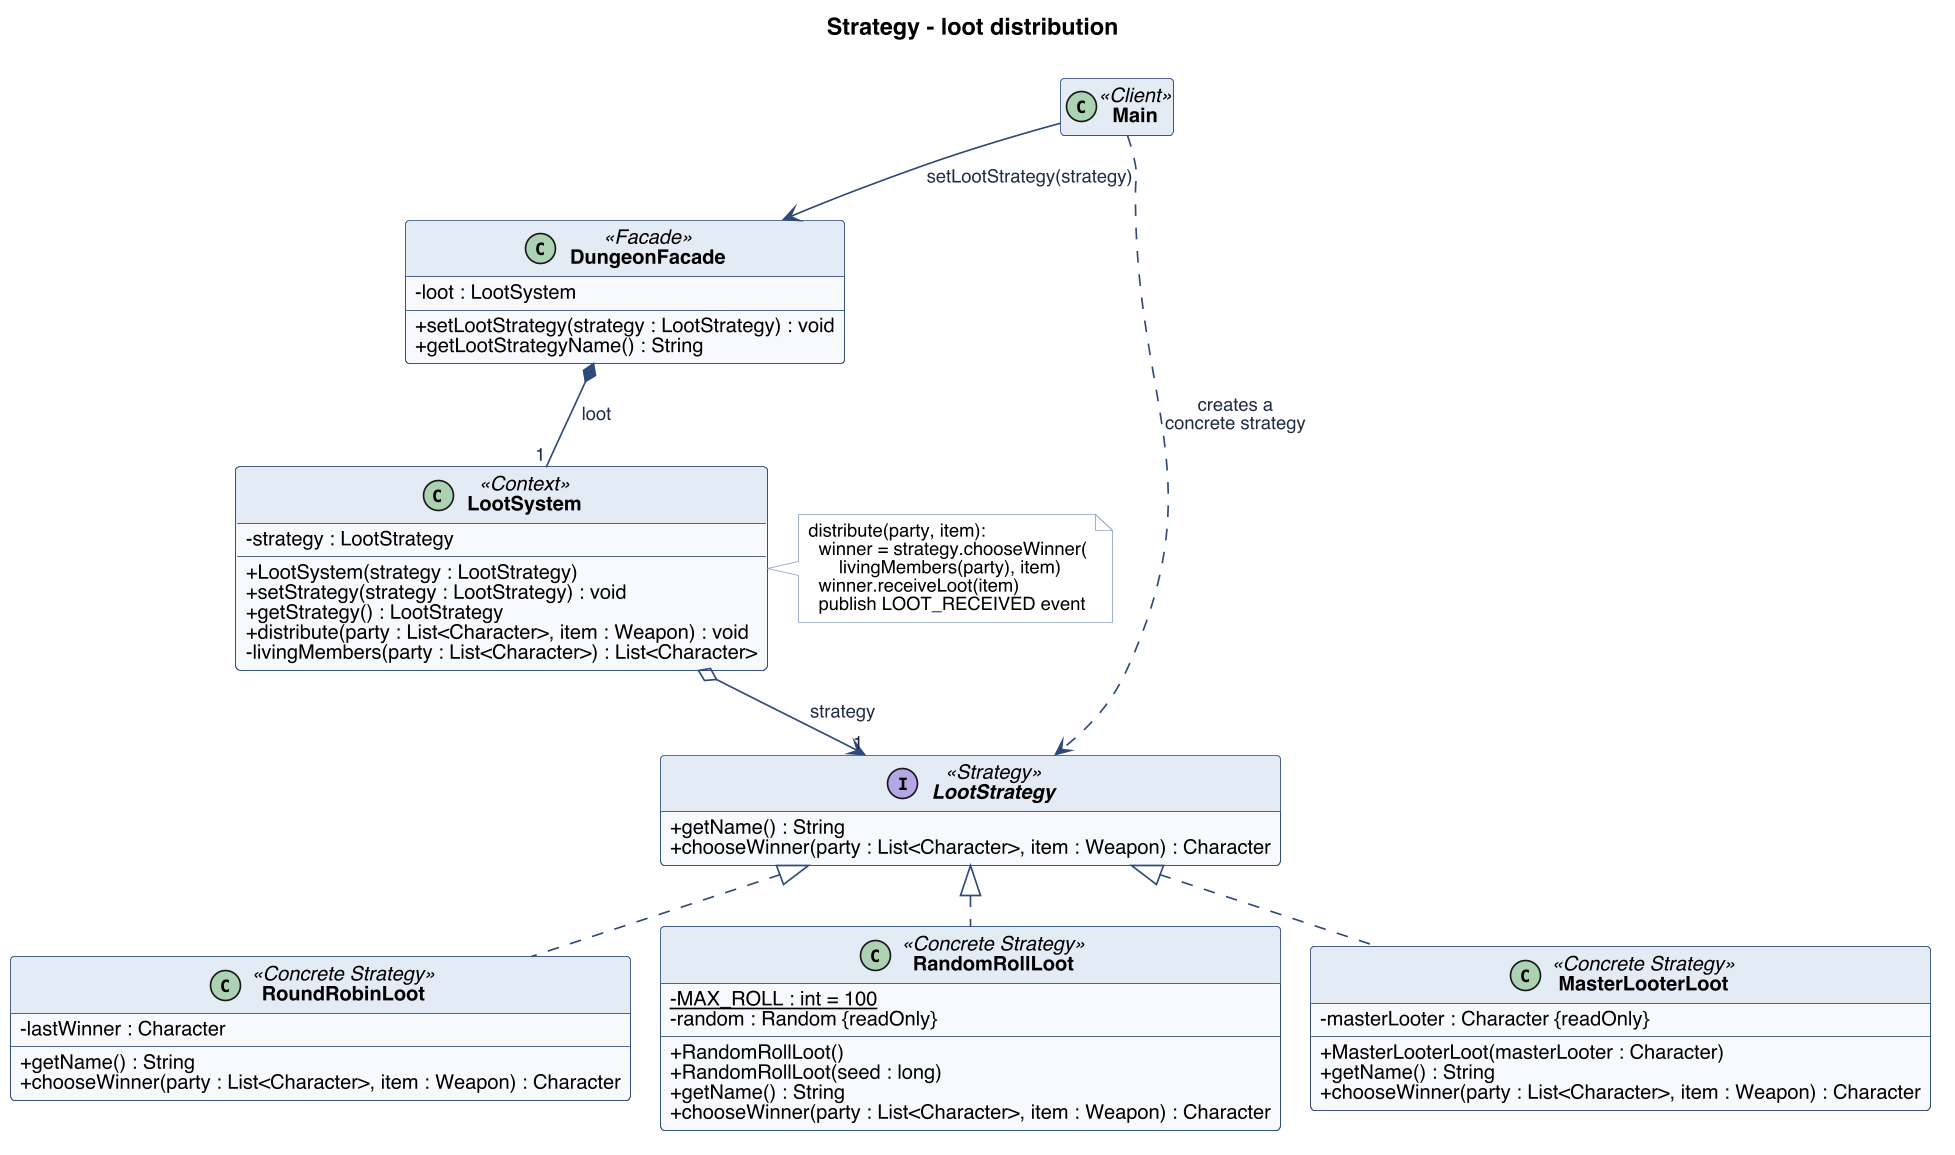

The diagram above was rendered by PlantUML. Its source (embedded in the PNG):
@startuml strategy
!pragma layout smetana
skinparam dpi 160
skinparam shadowing false
skinparam defaultFontName Helvetica
skinparam defaultFontSize 12
skinparam classAttributeIconSize 0
skinparam classBackgroundColor #F7F9FC
skinparam classBorderColor #2F4A7A
skinparam classHeaderBackgroundColor #E3EAF5
skinparam classFontStyle bold
skinparam stereotypeFontColor #2F4A7A
skinparam ArrowColor #2F4A7A
skinparam ArrowFontColor #1F2D45
skinparam ArrowFontSize 11
skinparam packageBorderColor #2F4A7A
skinparam packageBackgroundColor #FFFFFF
skinparam packageFontColor #2F4A7A
skinparam noteBackgroundColor #FFFFFF
skinparam noteBorderColor #8FA3C4
skinparam noteFontSize 11
skinparam circledCharacterFontSize 10
skinparam circledCharacterRadius 9
hide empty members

title Strategy - loot distribution

class Main <<Client>>
hide Main members

class DungeonFacade <<Facade>> {
  - loot : LootSystem
  + setLootStrategy(strategy : LootStrategy) : void
  + getLootStrategyName() : String
}

class LootSystem <<Context>> {
  - strategy : LootStrategy
  + LootSystem(strategy : LootStrategy)
  + setStrategy(strategy : LootStrategy) : void
  + getStrategy() : LootStrategy
  + distribute(party : List<Character>, item : Weapon) : void
  - livingMembers(party : List<Character>) : List<Character>
}

interface LootStrategy <<Strategy>> {
  + getName() : String
  + chooseWinner(party : List<Character>, item : Weapon) : Character
}

class RoundRobinLoot <<Concrete Strategy>> {
  - lastWinner : Character
  + getName() : String
  + chooseWinner(party : List<Character>, item : Weapon) : Character
}
class RandomRollLoot <<Concrete Strategy>> {
  - {static} MAX_ROLL : int = 100
  - random : Random {readOnly}
  + RandomRollLoot()
  + RandomRollLoot(seed : long)
  + getName() : String
  + chooseWinner(party : List<Character>, item : Weapon) : Character
}
class MasterLooterLoot <<Concrete Strategy>> {
  - masterLooter : Character {readOnly}
  + MasterLooterLoot(masterLooter : Character)
  + getName() : String
  + chooseWinner(party : List<Character>, item : Weapon) : Character
}

Main --> DungeonFacade : setLootStrategy(strategy)
Main ..> LootStrategy : creates a\nconcrete strategy
DungeonFacade *-- "1" LootSystem : loot
LootSystem o--> "1" LootStrategy : strategy
RoundRobinLoot .up.|> LootStrategy
RandomRollLoot .up.|> LootStrategy
MasterLooterLoot .up.|> LootStrategy

note right of LootSystem
  distribute(party, item):
    winner = strategy.chooseWinner(
        livingMembers(party), item)
    winner.receiveLoot(item)
    publish LOOT_RECEIVED event
end note
@enduml